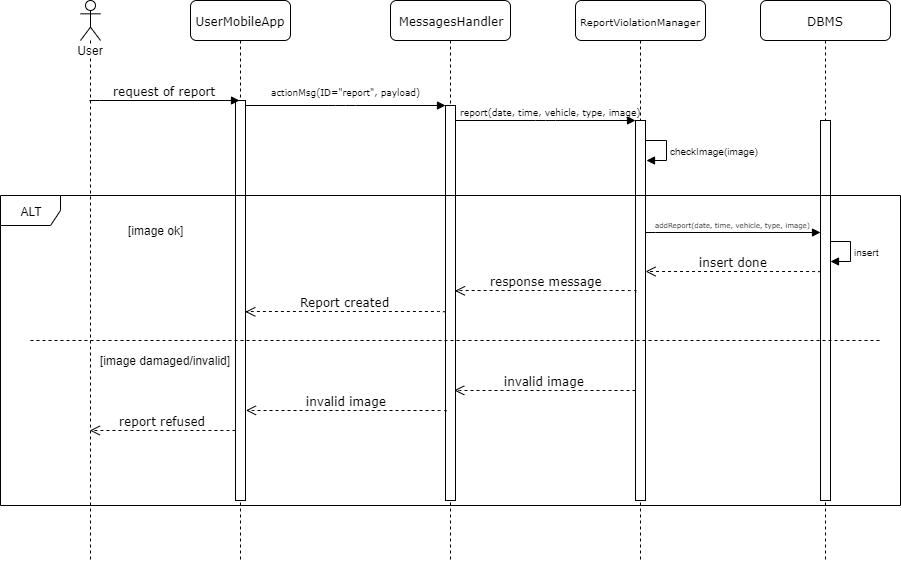

The diagram above was exported from draw.io. Its source (the exported page's mxGraphModel, read from the mxfile embedded in the PNG):
<mxGraphModel dx="700" dy="735" grid="1" gridSize="10" guides="1" tooltips="1" connect="1" arrows="1" fold="1" page="1" pageScale="1" pageWidth="1100" pageHeight="850" background="#ffffff" math="0" shadow="0">
  <root>
    <mxCell id="0" />
    <mxCell id="1" parent="0" />
    <mxCell id="7baba1c4bc27f4b0-2" value="MessagesHandler" style="shape=umlLifeline;perimeter=lifelinePerimeter;whiteSpace=wrap;html=1;container=1;collapsible=0;recursiveResize=0;outlineConnect=0;rounded=1;shadow=0;comic=0;labelBackgroundColor=none;strokeWidth=1;fontFamily=Verdana;fontSize=12;align=center;" parent="1" vertex="1">
      <mxGeometry x="440" y="80" width="120" height="560" as="geometry" />
    </mxCell>
    <mxCell id="7baba1c4bc27f4b0-10" value="" style="html=1;points=[];perimeter=orthogonalPerimeter;rounded=0;shadow=0;comic=0;labelBackgroundColor=none;strokeWidth=1;fontFamily=Verdana;fontSize=12;align=center;" parent="7baba1c4bc27f4b0-2" vertex="1">
      <mxGeometry x="55" y="105" width="10" height="395" as="geometry" />
    </mxCell>
    <mxCell id="7baba1c4bc27f4b0-3" value="&lt;font style=&quot;font-size: 10px&quot;&gt;ReportViolationManager&lt;/font&gt;" style="shape=umlLifeline;perimeter=lifelinePerimeter;whiteSpace=wrap;html=1;container=1;collapsible=0;recursiveResize=0;outlineConnect=0;rounded=1;shadow=0;comic=0;labelBackgroundColor=none;strokeWidth=1;fontFamily=Verdana;fontSize=12;align=center;" parent="1" vertex="1">
      <mxGeometry x="625" y="80" width="130" height="560" as="geometry" />
    </mxCell>
    <mxCell id="7baba1c4bc27f4b0-13" value="" style="html=1;points=[];perimeter=orthogonalPerimeter;rounded=0;shadow=0;comic=0;labelBackgroundColor=none;strokeWidth=1;fontFamily=Verdana;fontSize=12;align=center;" parent="7baba1c4bc27f4b0-3" vertex="1">
      <mxGeometry x="60" y="120" width="10" height="380" as="geometry" />
    </mxCell>
    <mxCell id="7baba1c4bc27f4b0-8" value="UserMobileApp" style="shape=umlLifeline;perimeter=lifelinePerimeter;whiteSpace=wrap;html=1;container=1;collapsible=0;recursiveResize=0;outlineConnect=0;rounded=1;shadow=0;comic=0;labelBackgroundColor=none;strokeWidth=1;fontFamily=Verdana;fontSize=12;align=center;" parent="1" vertex="1">
      <mxGeometry x="240" y="80" width="100" height="560" as="geometry" />
    </mxCell>
    <mxCell id="7baba1c4bc27f4b0-9" value="" style="html=1;points=[];perimeter=orthogonalPerimeter;rounded=0;shadow=0;comic=0;labelBackgroundColor=none;strokeWidth=1;fontFamily=Verdana;fontSize=12;align=center;" parent="7baba1c4bc27f4b0-8" vertex="1">
      <mxGeometry x="45" y="100" width="10" height="400" as="geometry" />
    </mxCell>
    <mxCell id="7baba1c4bc27f4b0-11" value="&lt;font style=&quot;font-size: 9px&quot;&gt;actionMsg(ID=&quot;report&quot;, payload)&lt;/font&gt;" style="html=1;verticalAlign=bottom;endArrow=block;entryX=0;entryY=0;labelBackgroundColor=none;fontFamily=Verdana;fontSize=12;edgeStyle=elbowEdgeStyle;elbow=vertical;" parent="1" source="7baba1c4bc27f4b0-9" target="7baba1c4bc27f4b0-10" edge="1">
      <mxGeometry y="5" relative="1" as="geometry">
        <mxPoint x="360" y="190" as="sourcePoint" />
        <mxPoint as="offset" />
      </mxGeometry>
    </mxCell>
    <mxCell id="7baba1c4bc27f4b0-14" value="&lt;font style=&quot;font-size: 9px&quot;&gt;report(date, time, vehicle, type, image)&lt;/font&gt;" style="html=1;verticalAlign=bottom;endArrow=block;entryX=0;entryY=0;labelBackgroundColor=none;fontFamily=Verdana;fontSize=12;edgeStyle=elbowEdgeStyle;elbow=vertical;" parent="1" source="7baba1c4bc27f4b0-10" target="7baba1c4bc27f4b0-13" edge="1">
      <mxGeometry x="0.0545" relative="1" as="geometry">
        <mxPoint x="510" y="200" as="sourcePoint" />
        <mxPoint as="offset" />
      </mxGeometry>
    </mxCell>
    <mxCell id="YcMERTK5GO4eFtPXcuZ6-8" value="DBMS" style="shape=umlLifeline;perimeter=lifelinePerimeter;whiteSpace=wrap;html=1;container=1;collapsible=0;recursiveResize=0;outlineConnect=0;rounded=1;shadow=0;comic=0;labelBackgroundColor=none;strokeWidth=1;fontFamily=Verdana;fontSize=12;align=center;" parent="1" vertex="1">
      <mxGeometry x="810" y="80" width="130" height="560" as="geometry" />
    </mxCell>
    <mxCell id="YcMERTK5GO4eFtPXcuZ6-9" value="" style="html=1;points=[];perimeter=orthogonalPerimeter;rounded=0;shadow=0;comic=0;labelBackgroundColor=none;strokeWidth=1;fontFamily=Verdana;fontSize=12;align=center;" parent="YcMERTK5GO4eFtPXcuZ6-8" vertex="1">
      <mxGeometry x="60" y="120" width="10" height="380" as="geometry" />
    </mxCell>
    <mxCell id="YcMERTK5GO4eFtPXcuZ6-22" value="&lt;font style=&quot;font-size: 7px&quot;&gt;addReport(date, time, vehicle, type, image)&lt;/font&gt;" style="html=1;verticalAlign=bottom;endArrow=block;labelBackgroundColor=none;fontFamily=Verdana;fontSize=12;edgeStyle=elbowEdgeStyle;elbow=vertical;" parent="1" edge="1">
      <mxGeometry relative="1" as="geometry">
        <mxPoint x="695" y="312.16666666666674" as="sourcePoint" />
        <mxPoint x="870" y="312" as="targetPoint" />
      </mxGeometry>
    </mxCell>
    <mxCell id="YcMERTK5GO4eFtPXcuZ6-27" value="&lt;font size=&quot;1&quot;&gt;insert&lt;/font&gt;" style="edgeStyle=orthogonalEdgeStyle;html=1;align=left;spacingLeft=2;endArrow=block;rounded=0;entryX=1;entryY=0;" parent="1" edge="1">
      <mxGeometry relative="1" as="geometry">
        <mxPoint x="880" y="321" as="sourcePoint" />
        <Array as="points">
          <mxPoint x="899.5" y="321" />
        </Array>
        <mxPoint x="880.344827586207" y="340.65517241379314" as="targetPoint" />
      </mxGeometry>
    </mxCell>
    <mxCell id="YcMERTK5GO4eFtPXcuZ6-28" value="insert done" style="html=1;verticalAlign=bottom;endArrow=open;dashed=1;endSize=8;labelBackgroundColor=none;fontFamily=Verdana;fontSize=12;edgeStyle=elbowEdgeStyle;elbow=vertical;" parent="1" edge="1">
      <mxGeometry relative="1" as="geometry">
        <mxPoint x="695" y="351" as="targetPoint" />
        <Array as="points">
          <mxPoint x="795" y="351" />
          <mxPoint x="825" y="351" />
        </Array>
        <mxPoint x="870" y="352" as="sourcePoint" />
      </mxGeometry>
    </mxCell>
    <mxCell id="YcMERTK5GO4eFtPXcuZ6-29" value="response message" style="html=1;verticalAlign=bottom;endArrow=open;dashed=1;endSize=8;labelBackgroundColor=none;fontFamily=Verdana;fontSize=12;edgeStyle=elbowEdgeStyle;elbow=vertical;entryX=0.933;entryY=0.547;entryDx=0;entryDy=0;entryPerimeter=0;exitX=0.003;exitY=0.537;exitDx=0;exitDy=0;exitPerimeter=0;" parent="1" edge="1">
      <mxGeometry relative="1" as="geometry">
        <mxPoint x="504.48275862068976" y="370.344827586207" as="targetPoint" />
        <Array as="points">
          <mxPoint x="605" y="370" />
          <mxPoint x="635" y="370" />
        </Array>
        <mxPoint x="685.1724137931035" y="371.72413793103453" as="sourcePoint" />
      </mxGeometry>
    </mxCell>
    <mxCell id="YcMERTK5GO4eFtPXcuZ6-30" value="Report created" style="html=1;verticalAlign=bottom;endArrow=open;dashed=1;endSize=8;labelBackgroundColor=none;fontFamily=Verdana;fontSize=12;edgeStyle=elbowEdgeStyle;elbow=vertical;exitX=0.001;exitY=0.581;exitDx=0;exitDy=0;exitPerimeter=0;entryX=0.95;entryY=0.584;entryDx=0;entryDy=0;entryPerimeter=0;" parent="1" edge="1">
      <mxGeometry relative="1" as="geometry">
        <mxPoint x="294.8275862068966" y="391.344827586207" as="targetPoint" />
        <Array as="points">
          <mxPoint x="360" y="391" />
          <mxPoint x="395" y="391" />
          <mxPoint x="425" y="391" />
        </Array>
        <mxPoint x="494.8275862068965" y="392.0344827586207" as="sourcePoint" />
      </mxGeometry>
    </mxCell>
    <mxCell id="YcMERTK5GO4eFtPXcuZ6-34" value="&lt;font style=&quot;font-size: 12px&quot;&gt;[image damaged/invalid]&lt;/font&gt;" style="text;html=1;align=center;verticalAlign=middle;resizable=0;points=[];;autosize=1;" parent="1" vertex="1">
      <mxGeometry x="140" y="430" width="150" height="20" as="geometry" />
    </mxCell>
    <mxCell id="YcMERTK5GO4eFtPXcuZ6-38" value="User" style="shape=umlLifeline;participant=umlActor;perimeter=lifelinePerimeter;whiteSpace=wrap;html=1;container=1;collapsible=0;recursiveResize=0;verticalAlign=top;spacingTop=36;labelBackgroundColor=#ffffff;outlineConnect=0;align=center;" parent="1" vertex="1">
      <mxGeometry x="130" y="80" width="20" height="560" as="geometry" />
    </mxCell>
    <mxCell id="YcMERTK5GO4eFtPXcuZ6-42" value="request of report" style="html=1;verticalAlign=bottom;endArrow=block;labelBackgroundColor=none;fontFamily=Verdana;fontSize=12;edgeStyle=elbowEdgeStyle;elbow=vertical;" parent="1" edge="1">
      <mxGeometry relative="1" as="geometry">
        <mxPoint x="139" y="180.08823529411768" as="sourcePoint" />
        <mxPoint x="289" y="180" as="targetPoint" />
      </mxGeometry>
    </mxCell>
    <mxCell id="YcMERTK5GO4eFtPXcuZ6-45" value="invalid image" style="html=1;verticalAlign=bottom;endArrow=open;dashed=1;endSize=8;labelBackgroundColor=none;fontFamily=Verdana;fontSize=12;edgeStyle=elbowEdgeStyle;elbow=vertical;entryX=0.9;entryY=0.799;entryDx=0;entryDy=0;entryPerimeter=0;" parent="1" edge="1">
      <mxGeometry relative="1" as="geometry">
        <mxPoint x="503.7058823529412" y="469.8823529411766" as="targetPoint" />
        <Array as="points">
          <mxPoint x="610.5" y="470" />
          <mxPoint x="640.5" y="470" />
        </Array>
        <mxPoint x="685" y="470" as="sourcePoint" />
      </mxGeometry>
    </mxCell>
    <mxCell id="YcMERTK5GO4eFtPXcuZ6-48" value="invalid image" style="html=1;verticalAlign=bottom;endArrow=open;dashed=1;endSize=8;labelBackgroundColor=none;fontFamily=Verdana;fontSize=12;edgeStyle=elbowEdgeStyle;elbow=vertical;entryX=1.008;entryY=0.834;entryDx=0;entryDy=0;entryPerimeter=0;exitX=-0.011;exitY=0.833;exitDx=0;exitDy=0;exitPerimeter=0;" parent="1" edge="1">
      <mxGeometry relative="1" as="geometry">
        <mxPoint x="295.47058823529414" y="489.8823529411766" as="targetPoint" />
        <Array as="points">
          <mxPoint x="425.5" y="490" />
          <mxPoint x="455.5" y="490" />
        </Array>
        <mxPoint x="495.47058823529414" y="491.0588235294117" as="sourcePoint" />
      </mxGeometry>
    </mxCell>
    <mxCell id="YcMERTK5GO4eFtPXcuZ6-49" value="report refused" style="html=1;verticalAlign=bottom;endArrow=open;dashed=1;endSize=8;labelBackgroundColor=none;fontFamily=Verdana;fontSize=12;edgeStyle=elbowEdgeStyle;elbow=vertical;exitX=-0.003;exitY=0.867;exitDx=0;exitDy=0;exitPerimeter=0;" parent="1" edge="1">
      <mxGeometry relative="1" as="geometry">
        <mxPoint x="139.32352941176464" y="510" as="targetPoint" />
        <Array as="points">
          <mxPoint x="270.5" y="510" />
          <mxPoint x="300.5" y="510" />
        </Array>
        <mxPoint x="284.8823529411766" y="509.8823529411766" as="sourcePoint" />
      </mxGeometry>
    </mxCell>
    <mxCell id="YcMERTK5GO4eFtPXcuZ6-52" value="ALT" style="shape=umlFrame;whiteSpace=wrap;html=1;" parent="1" vertex="1">
      <mxGeometry x="50" y="275" width="900" height="310" as="geometry" />
    </mxCell>
    <mxCell id="YcMERTK5GO4eFtPXcuZ6-55" value="[image ok]" style="text;html=1;align=center;verticalAlign=middle;resizable=0;points=[];;autosize=1;" parent="1" vertex="1">
      <mxGeometry x="170" y="300" width="70" height="20" as="geometry" />
    </mxCell>
    <mxCell id="YcMERTK5GO4eFtPXcuZ6-57" value="" style="endArrow=none;dashed=1;html=1;" parent="1" edge="1">
      <mxGeometry width="50" height="50" relative="1" as="geometry">
        <mxPoint x="80" y="420" as="sourcePoint" />
        <mxPoint x="930" y="420" as="targetPoint" />
      </mxGeometry>
    </mxCell>
    <mxCell id="4jrVk0qtuGUjU3b8z1IE-6" value="&lt;font size=&quot;1&quot;&gt;checkImage(image)&lt;/font&gt;" style="edgeStyle=orthogonalEdgeStyle;html=1;align=left;spacingLeft=2;endArrow=block;rounded=0;entryX=1;entryY=0;" parent="1" edge="1">
      <mxGeometry relative="1" as="geometry">
        <mxPoint x="694.8275862068966" y="220.29310344827593" as="sourcePoint" />
        <Array as="points">
          <mxPoint x="715.5" y="220" />
        </Array>
        <mxPoint x="695.5172413793103" y="239.6034482758621" as="targetPoint" />
      </mxGeometry>
    </mxCell>
  </root>
</mxGraphModel>